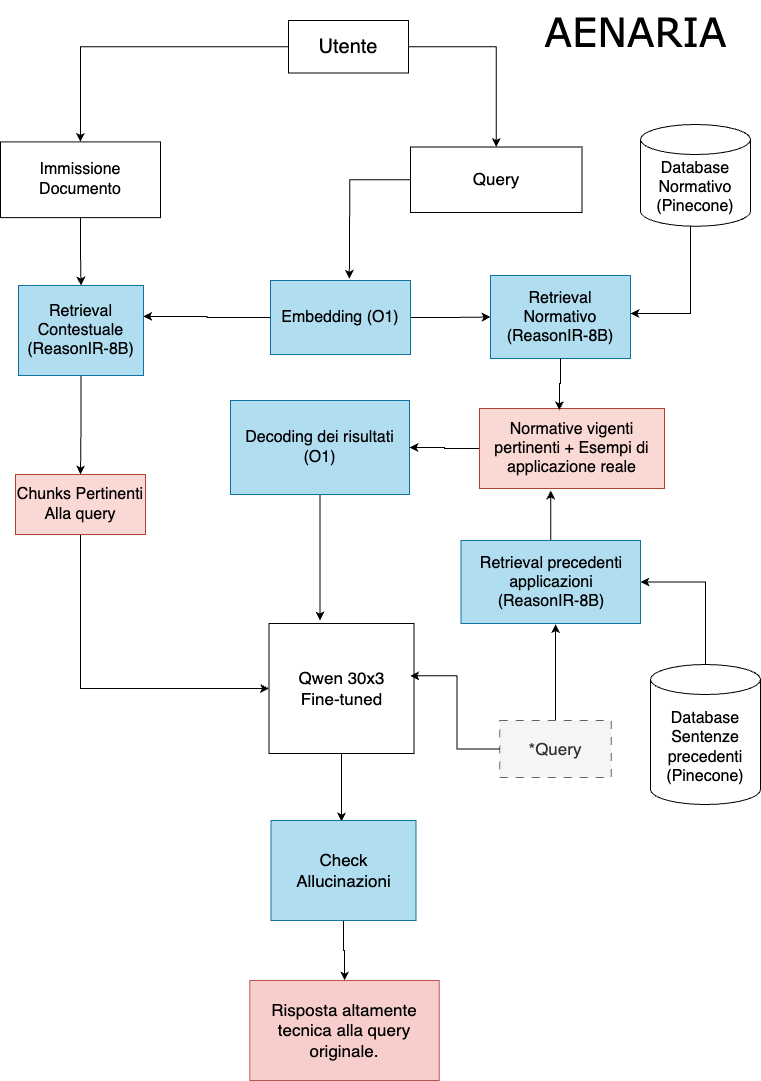

The diagram above was exported from draw.io. Its source (the exported page's mxGraphModel, read from the mxfile embedded in the PNG):
<mxGraphModel dx="2703" dy="1517" grid="1" gridSize="10" guides="1" tooltips="1" connect="1" arrows="1" fold="1" page="1" pageScale="1" pageWidth="827" pageHeight="1169" math="0" shadow="0">
  <root>
    <mxCell id="0" />
    <mxCell id="1" parent="0" />
    <mxCell id="2DT5GmBV12bovVb5HpJv-34" style="edgeStyle=orthogonalEdgeStyle;rounded=0;orthogonalLoop=1;jettySize=auto;html=1;entryX=0.5;entryY=0;entryDx=0;entryDy=0;" edge="1" parent="1" source="2DT5GmBV12bovVb5HpJv-1" target="2DT5GmBV12bovVb5HpJv-4">
      <mxGeometry relative="1" as="geometry" />
    </mxCell>
    <mxCell id="2DT5GmBV12bovVb5HpJv-35" style="edgeStyle=orthogonalEdgeStyle;rounded=0;orthogonalLoop=1;jettySize=auto;html=1;entryX=0.5;entryY=0;entryDx=0;entryDy=0;" edge="1" parent="1" source="2DT5GmBV12bovVb5HpJv-1" target="2DT5GmBV12bovVb5HpJv-2">
      <mxGeometry relative="1" as="geometry">
        <mxPoint x="130.00000000000023" y="154" as="targetPoint" />
      </mxGeometry>
    </mxCell>
    <mxCell id="2DT5GmBV12bovVb5HpJv-1" value="&lt;font style=&quot;font-size: 20px;&quot;&gt;Utente&lt;/font&gt;" style="rounded=0;whiteSpace=wrap;html=1;" vertex="1" parent="1">
      <mxGeometry x="338" y="40" width="120" height="52.5" as="geometry" />
    </mxCell>
    <mxCell id="2DT5GmBV12bovVb5HpJv-28" style="edgeStyle=orthogonalEdgeStyle;rounded=0;orthogonalLoop=1;jettySize=auto;html=1;entryX=0.5;entryY=0;entryDx=0;entryDy=0;" edge="1" parent="1" source="2DT5GmBV12bovVb5HpJv-2" target="2DT5GmBV12bovVb5HpJv-3">
      <mxGeometry relative="1" as="geometry" />
    </mxCell>
    <mxCell id="2DT5GmBV12bovVb5HpJv-2" value="&lt;font style=&quot;font-size: 16px;&quot;&gt;Immissione&lt;/font&gt;&lt;div&gt;&lt;font style=&quot;font-size: 16px;&quot;&gt;Documento&lt;/font&gt;&lt;/div&gt;" style="rounded=0;whiteSpace=wrap;html=1;" vertex="1" parent="1">
      <mxGeometry x="50" y="161.38" width="160" height="75.75" as="geometry" />
    </mxCell>
    <mxCell id="2DT5GmBV12bovVb5HpJv-29" style="edgeStyle=orthogonalEdgeStyle;rounded=0;orthogonalLoop=1;jettySize=auto;html=1;" edge="1" parent="1" source="2DT5GmBV12bovVb5HpJv-3" target="2DT5GmBV12bovVb5HpJv-24">
      <mxGeometry relative="1" as="geometry" />
    </mxCell>
    <mxCell id="2DT5GmBV12bovVb5HpJv-3" value="&lt;font style=&quot;font-size: 16px;&quot;&gt;Retrieval Contestuale (ReasonIR-8B)&lt;/font&gt;" style="rounded=0;whiteSpace=wrap;html=1;fillColor=#b1ddf0;strokeColor=#10739e;" vertex="1" parent="1">
      <mxGeometry x="68" y="305" width="125" height="90" as="geometry" />
    </mxCell>
    <mxCell id="2DT5GmBV12bovVb5HpJv-66" style="edgeStyle=orthogonalEdgeStyle;rounded=0;orthogonalLoop=1;jettySize=auto;html=1;" edge="1" parent="1" source="2DT5GmBV12bovVb5HpJv-4">
      <mxGeometry relative="1" as="geometry">
        <mxPoint x="398.8333333333335" y="298.3333333333335" as="targetPoint" />
      </mxGeometry>
    </mxCell>
    <mxCell id="2DT5GmBV12bovVb5HpJv-4" value="&lt;font style=&quot;font-size: 17px;&quot;&gt;Query&lt;/font&gt;" style="rounded=0;whiteSpace=wrap;html=1;" vertex="1" parent="1">
      <mxGeometry x="460" y="166.51" width="171.5" height="65.5" as="geometry" />
    </mxCell>
    <mxCell id="2DT5GmBV12bovVb5HpJv-61" style="edgeStyle=orthogonalEdgeStyle;rounded=0;orthogonalLoop=1;jettySize=auto;html=1;entryX=0;entryY=0.5;entryDx=0;entryDy=0;" edge="1" parent="1" source="2DT5GmBV12bovVb5HpJv-6" target="2DT5GmBV12bovVb5HpJv-14">
      <mxGeometry relative="1" as="geometry" />
    </mxCell>
    <mxCell id="2DT5GmBV12bovVb5HpJv-6" value="&lt;font style=&quot;font-size: 16px;&quot;&gt;Embedding (O1)&lt;/font&gt;" style="rounded=0;whiteSpace=wrap;html=1;fillColor=#b1ddf0;strokeColor=#10739e;" vertex="1" parent="1">
      <mxGeometry x="320" y="300" width="140" height="74" as="geometry" />
    </mxCell>
    <mxCell id="2DT5GmBV12bovVb5HpJv-37" style="edgeStyle=orthogonalEdgeStyle;rounded=0;orthogonalLoop=1;jettySize=auto;html=1;" edge="1" parent="1" source="2DT5GmBV12bovVb5HpJv-9" target="2DT5GmBV12bovVb5HpJv-14">
      <mxGeometry relative="1" as="geometry">
        <Array as="points">
          <mxPoint x="740" y="333" />
        </Array>
      </mxGeometry>
    </mxCell>
    <mxCell id="2DT5GmBV12bovVb5HpJv-9" value="&lt;font style=&quot;font-size: 16px;&quot;&gt;Database Normativo&lt;/font&gt;&lt;div&gt;&lt;font style=&quot;font-size: 16px;&quot;&gt;(Pinecone)&lt;/font&gt;&lt;/div&gt;" style="shape=cylinder3;whiteSpace=wrap;html=1;boundedLbl=1;backgroundOutline=1;size=15;" vertex="1" parent="1">
      <mxGeometry x="690" y="144" width="110" height="101.75" as="geometry" />
    </mxCell>
    <mxCell id="2DT5GmBV12bovVb5HpJv-39" style="edgeStyle=orthogonalEdgeStyle;rounded=0;orthogonalLoop=1;jettySize=auto;html=1;exitX=0.5;exitY=0;exitDx=0;exitDy=0;exitPerimeter=0;entryX=1;entryY=0.5;entryDx=0;entryDy=0;" edge="1" parent="1" source="2DT5GmBV12bovVb5HpJv-10" target="2DT5GmBV12bovVb5HpJv-16">
      <mxGeometry relative="1" as="geometry" />
    </mxCell>
    <mxCell id="2DT5GmBV12bovVb5HpJv-10" value="&lt;div&gt;&lt;font style=&quot;font-size: 16px;&quot;&gt;Database Sentenze precedenti&lt;/font&gt;&lt;/div&gt;&lt;div&gt;&lt;font style=&quot;font-size: 16px;&quot;&gt;(Pinecone)&lt;/font&gt;&lt;/div&gt;" style="shape=cylinder3;whiteSpace=wrap;html=1;boundedLbl=1;backgroundOutline=1;size=15;" vertex="1" parent="1">
      <mxGeometry x="700" y="684" width="110" height="140" as="geometry" />
    </mxCell>
    <mxCell id="2DT5GmBV12bovVb5HpJv-65" style="edgeStyle=orthogonalEdgeStyle;rounded=0;orthogonalLoop=1;jettySize=auto;html=1;" edge="1" parent="1" source="2DT5GmBV12bovVb5HpJv-13">
      <mxGeometry relative="1" as="geometry">
        <mxPoint x="369.5000000000002" y="640" as="targetPoint" />
      </mxGeometry>
    </mxCell>
    <mxCell id="2DT5GmBV12bovVb5HpJv-13" value="&lt;font style=&quot;font-size: 16px;&quot;&gt;Decoding dei risultati&lt;/font&gt;&lt;div&gt;&lt;font style=&quot;font-size: 16px;&quot;&gt;(O1)&lt;/font&gt;&lt;/div&gt;" style="rounded=0;whiteSpace=wrap;html=1;fillColor=#b1ddf0;strokeColor=#10739e;" vertex="1" parent="1">
      <mxGeometry x="280" y="420" width="179" height="94" as="geometry" />
    </mxCell>
    <mxCell id="2DT5GmBV12bovVb5HpJv-14" value="&lt;font style=&quot;font-size: 16px;&quot;&gt;Retrieval Normativo (ReasonIR-8B)&lt;/font&gt;" style="rounded=0;whiteSpace=wrap;html=1;fillColor=#b1ddf0;strokeColor=#10739e;" vertex="1" parent="1">
      <mxGeometry x="540" y="295" width="140" height="83" as="geometry" />
    </mxCell>
    <mxCell id="2DT5GmBV12bovVb5HpJv-62" style="edgeStyle=orthogonalEdgeStyle;rounded=0;orthogonalLoop=1;jettySize=auto;html=1;" edge="1" parent="1" source="2DT5GmBV12bovVb5HpJv-16">
      <mxGeometry relative="1" as="geometry">
        <mxPoint x="600.25" y="510" as="targetPoint" />
      </mxGeometry>
    </mxCell>
    <mxCell id="2DT5GmBV12bovVb5HpJv-16" value="&lt;font style=&quot;font-size: 16px;&quot;&gt;Retrieval precedenti applicazioni&lt;/font&gt;&lt;div&gt;&lt;font style=&quot;font-size: 16px;&quot;&gt;(ReasonIR-8B)&lt;/font&gt;&lt;/div&gt;" style="rounded=0;whiteSpace=wrap;html=1;fillColor=#b1ddf0;strokeColor=#10739e;" vertex="1" parent="1">
      <mxGeometry x="510.5" y="560" width="179.5" height="83" as="geometry" />
    </mxCell>
    <mxCell id="2DT5GmBV12bovVb5HpJv-54" style="edgeStyle=orthogonalEdgeStyle;rounded=0;orthogonalLoop=1;jettySize=auto;html=1;" edge="1" parent="1" source="2DT5GmBV12bovVb5HpJv-23">
      <mxGeometry relative="1" as="geometry">
        <mxPoint x="391" y="841" as="targetPoint" />
      </mxGeometry>
    </mxCell>
    <mxCell id="2DT5GmBV12bovVb5HpJv-23" value="&lt;font style=&quot;font-size: 17px;&quot;&gt;Qwen 30x3&lt;/font&gt;&lt;div&gt;&lt;font style=&quot;font-size: 17px;&quot;&gt;Fine-tuned&lt;/font&gt;&lt;/div&gt;" style="rounded=0;whiteSpace=wrap;html=1;" vertex="1" parent="1">
      <mxGeometry x="318.5" y="643" width="145" height="130" as="geometry" />
    </mxCell>
    <mxCell id="2DT5GmBV12bovVb5HpJv-47" style="edgeStyle=orthogonalEdgeStyle;rounded=0;orthogonalLoop=1;jettySize=auto;html=1;exitX=0.5;exitY=1;exitDx=0;exitDy=0;entryX=0;entryY=0.5;entryDx=0;entryDy=0;" edge="1" parent="1" source="2DT5GmBV12bovVb5HpJv-24" target="2DT5GmBV12bovVb5HpJv-23">
      <mxGeometry relative="1" as="geometry" />
    </mxCell>
    <mxCell id="2DT5GmBV12bovVb5HpJv-24" value="&lt;font style=&quot;font-size: 16px;&quot;&gt;Chunks Pertinenti&lt;/font&gt;&lt;div&gt;&lt;font style=&quot;font-size: 16px;&quot;&gt;Alla query&lt;/font&gt;&lt;/div&gt;" style="rounded=0;whiteSpace=wrap;html=1;fillColor=#fad9d5;strokeColor=#ae4132;" vertex="1" parent="1">
      <mxGeometry x="65" y="494" width="130" height="60" as="geometry" />
    </mxCell>
    <mxCell id="2DT5GmBV12bovVb5HpJv-44" style="edgeStyle=orthogonalEdgeStyle;rounded=0;orthogonalLoop=1;jettySize=auto;html=1;entryX=1;entryY=0.5;entryDx=0;entryDy=0;" edge="1" parent="1" source="2DT5GmBV12bovVb5HpJv-25" target="2DT5GmBV12bovVb5HpJv-13">
      <mxGeometry relative="1" as="geometry" />
    </mxCell>
    <mxCell id="2DT5GmBV12bovVb5HpJv-25" value="&lt;font style=&quot;font-size: 16px;&quot;&gt;Normative vigenti pertinenti + Esempi di applicazione reale&lt;/font&gt;" style="rounded=0;whiteSpace=wrap;html=1;fillColor=#fad9d5;strokeColor=#ae4132;" vertex="1" parent="1">
      <mxGeometry x="529" y="428" width="185" height="80" as="geometry" />
    </mxCell>
    <mxCell id="2DT5GmBV12bovVb5HpJv-63" style="edgeStyle=orthogonalEdgeStyle;rounded=0;orthogonalLoop=1;jettySize=auto;html=1;" edge="1" parent="1" source="2DT5GmBV12bovVb5HpJv-49">
      <mxGeometry relative="1" as="geometry">
        <mxPoint x="605.125" y="643.5" as="targetPoint" />
      </mxGeometry>
    </mxCell>
    <mxCell id="2DT5GmBV12bovVb5HpJv-49" value="&lt;font style=&quot;font-size: 17px;&quot;&gt;*Query&lt;/font&gt;" style="rounded=0;whiteSpace=wrap;html=1;fillColor=#f5f5f5;fontColor=#333333;strokeColor=#666666;dashed=1;dashPattern=8 8;" vertex="1" parent="1">
      <mxGeometry x="549.25" y="740" width="111.5" height="57" as="geometry" />
    </mxCell>
    <mxCell id="2DT5GmBV12bovVb5HpJv-51" style="edgeStyle=orthogonalEdgeStyle;rounded=0;orthogonalLoop=1;jettySize=auto;html=1;entryX=0.974;entryY=0.402;entryDx=0;entryDy=0;entryPerimeter=0;" edge="1" parent="1" source="2DT5GmBV12bovVb5HpJv-49" target="2DT5GmBV12bovVb5HpJv-23">
      <mxGeometry relative="1" as="geometry" />
    </mxCell>
    <mxCell id="2DT5GmBV12bovVb5HpJv-58" style="edgeStyle=orthogonalEdgeStyle;rounded=0;orthogonalLoop=1;jettySize=auto;html=1;" edge="1" parent="1" source="2DT5GmBV12bovVb5HpJv-52" target="2DT5GmBV12bovVb5HpJv-53">
      <mxGeometry relative="1" as="geometry">
        <mxPoint x="393" y="994" as="targetPoint" />
      </mxGeometry>
    </mxCell>
    <mxCell id="2DT5GmBV12bovVb5HpJv-52" value="&lt;span style=&quot;font-size: 17px;&quot;&gt;Check Allucinazioni&lt;/span&gt;" style="rounded=0;whiteSpace=wrap;html=1;fillColor=#b1ddf0;strokeColor=#10739e;" vertex="1" parent="1">
      <mxGeometry x="320.5" y="840" width="145" height="100" as="geometry" />
    </mxCell>
    <mxCell id="2DT5GmBV12bovVb5HpJv-53" value="&lt;span style=&quot;font-size: 17px;&quot;&gt;Risposta altamente tecnica alla query originale.&lt;/span&gt;" style="rounded=0;whiteSpace=wrap;html=1;fillColor=#f8cecc;strokeColor=#b85450;" vertex="1" parent="1">
      <mxGeometry x="299.25" y="1000" width="189.5" height="100" as="geometry" />
    </mxCell>
    <mxCell id="2DT5GmBV12bovVb5HpJv-59" value="&lt;font face=&quot;Verdana&quot; style=&quot;font-size: 40px;&quot;&gt;AENARIA&lt;/font&gt;" style="text;html=1;align=center;verticalAlign=middle;resizable=0;points=[];autosize=1;strokeColor=none;fillColor=none;" vertex="1" parent="1">
      <mxGeometry x="580" y="20" width="210" height="60" as="geometry" />
    </mxCell>
    <mxCell id="2DT5GmBV12bovVb5HpJv-60" style="edgeStyle=orthogonalEdgeStyle;rounded=0;orthogonalLoop=1;jettySize=auto;html=1;exitX=0;exitY=0.5;exitDx=0;exitDy=0;entryX=0.997;entryY=0.344;entryDx=0;entryDy=0;entryPerimeter=0;" edge="1" parent="1" source="2DT5GmBV12bovVb5HpJv-6" target="2DT5GmBV12bovVb5HpJv-3">
      <mxGeometry relative="1" as="geometry" />
    </mxCell>
    <mxCell id="2DT5GmBV12bovVb5HpJv-64" style="edgeStyle=orthogonalEdgeStyle;rounded=0;orthogonalLoop=1;jettySize=auto;html=1;entryX=0.432;entryY=0.022;entryDx=0;entryDy=0;entryPerimeter=0;" edge="1" parent="1" source="2DT5GmBV12bovVb5HpJv-14" target="2DT5GmBV12bovVb5HpJv-25">
      <mxGeometry relative="1" as="geometry" />
    </mxCell>
  </root>
</mxGraphModel>